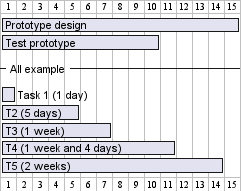

The diagram above was rendered by PlantUML. Its source (embedded in the PNG):
@startgantt
[Prototype design] lasts 15 days
[Test prototype] lasts 10 days
-- All example --
[Task 1 (1 day)] lasts 1 day
[T2 (5 days)] lasts 5 days
[T3 (1 week)] lasts 1 week
[T4 (1 week and 4 days)] lasts 1 week and 4 days
[T5 (2 weeks)] lasts 2 weeks
@endgantt